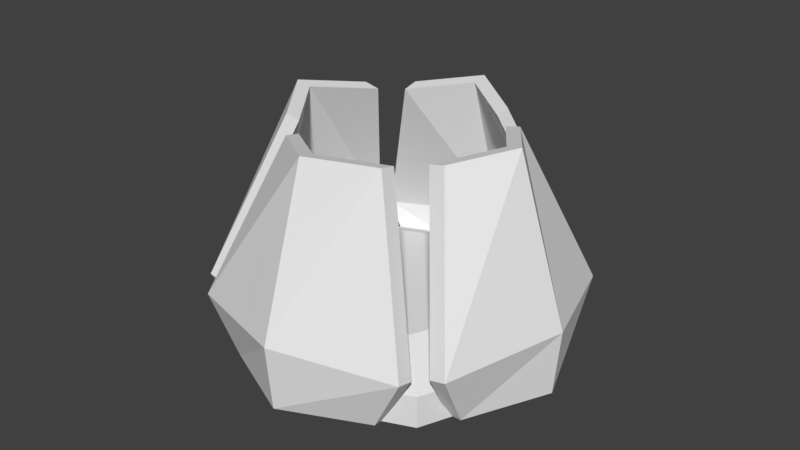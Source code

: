 # Source: ThowableDevice_1.blend  (saved by Blender 2.79.0; exported with 4.5.12 LTS)
import bpy
from mathutils import Matrix  # noqa: F401  (used for matrix-valued properties, if any)

bpy.ops.wm.read_factory_settings(use_empty=True)
scene = bpy.context.scene
scene.name = 'Scene'

# ---- collections
col_collection_1 = bpy.data.collections.new('Collection 1'); scene.collection.children.link(col_collection_1)

# ---- world
world_world = bpy.data.worlds.new('World'); scene.world = world_world
world_world.color = (0.05088, 0.05088, 0.05088)
world_world.use_sun_shadow = False
world_world.sun_shadow_jitter_overblur = 0.0
world_world.cycles.sampling_method = 'MANUAL'

# ---- meshes
me_cylinder_001 = bpy.data.meshes.new('Cylinder.001')
me_cylinder_001.from_pydata([(0.0, 0.0, -0.005), (-2.964e-10, 0.0, 0.01289), (0.0, 0.05, -0.005), (-1.971e-10, 0.0319, 0.01289), (0.03536, 0.03536, -0.005), (0.03536, 0.03536, 0.005), (0.05, -2.186e-09, -0.005), (0.0319, -1.465e-09, 0.01289), (0.03536, -0.03536, -0.005), (0.03536, -0.03536, 0.005), (-4.371e-09, -0.05, -0.005), (-3.028e-09, -0.0319, 0.01289), (-0.03536, -0.03536, -0.005), (-0.03536, -0.03536, 0.005), (-0.05, 5.962e-10, -0.005), (-0.0319, 5.533e-10, 0.01289), (-0.03536, 0.03536, -0.005), (-0.03536, 0.03536, 0.005), (0.02256, 0.02256, 0.01289), (0.0, 0.05, 0.005), (0.05, -2.186e-09, 0.005), (0.02256, -0.02256, 0.01289), (-4.371e-09, -0.05, 0.005), (-0.02256, -0.02256, 0.01289), (-0.05, 5.962e-10, 0.005), (-0.02256, 0.02256, 0.01289), (-0.03762, -0.02547, -0.004734), (-0.02343, -0.0163, 0.06197), (-0.0425, -0.02547, -0.004734), (-0.02831, -0.0163, 0.06303), (-0.03762, 0.02697, -0.004734), (-0.02343, 0.0178, 0.06197), (-0.0425, 0.02697, -0.004734), (-0.02831, 0.0178, 0.06303), (-0.05459, 0.000751, -0.004734), (-0.0404, 0.000751, 0.06567), (-0.04971, 0.000751, -0.004734), (-0.03552, 0.000751, 0.0646), (-0.03952, -0.03544, 0.01223), (-0.04441, -0.03544, 0.0133), (-0.04441, 0.03695, 0.0133), (-0.03952, 0.03695, 0.01223), (-0.05161, 0.000751, 0.01487), (-0.05649, 0.000751, 0.01594), (0.03762, -0.02547, -0.004734), (0.02343, -0.0163, 0.06197), (0.0425, -0.02547, -0.004734), (0.02831, -0.0163, 0.06303), (0.03762, 0.02697, -0.004734), (0.02343, 0.0178, 0.06197), (0.0425, 0.02697, -0.004734), (0.02831, 0.0178, 0.06303), (0.05459, 0.000751, -0.004734), (0.0404, 0.000751, 0.06567), (0.04971, 0.000751, -0.004734), (0.03552, 0.000751, 0.0646), (0.03952, -0.03544, 0.01223), (0.04441, -0.03544, 0.0133), (0.04441, 0.03695, 0.0133), (0.03952, 0.03695, 0.01223), (0.05161, 0.000751, 0.01487), (0.05649, 0.000751, 0.01594), (-0.02622, 0.03708, -0.004787), (-0.01705, 0.02289, 0.06191), (-0.02622, 0.04197, -0.004787), (-0.01705, 0.02777, 0.06298), (0.02622, 0.03708, -0.004787), (0.01705, 0.02289, 0.06191), (0.02622, 0.04197, -0.004787), (0.01705, 0.02777, 0.06298), (0.0, 0.05405, -0.004787), (0.0, 0.03986, 0.06562), (0.0, 0.04917, -0.004787), (0.0, 0.03498, 0.06455), (-0.0362, 0.03898, 0.01218), (-0.0362, 0.04387, 0.01324), (0.0362, 0.04387, 0.01324), (0.0362, 0.03898, 0.01218), (0.0, 0.05107, 0.01482), (0.0, 0.05596, 0.01588), (-0.02622, -0.03708, -0.004787), (-0.01705, -0.02289, 0.06191), (-0.02622, -0.04197, -0.004787), (-0.01705, -0.02777, 0.06298), (0.02622, -0.03708, -0.004787), (0.01705, -0.02289, 0.06191), (0.02622, -0.04197, -0.004787), (0.01705, -0.02777, 0.06298), (0.0, -0.05405, -0.004787), (0.0, -0.03986, 0.06562), (0.0, -0.04917, -0.004787), (0.0, -0.03498, 0.06455), (-0.0362, -0.03898, 0.01218), (-0.0362, -0.04387, 0.01324), (0.0362, -0.04387, 0.01324), (0.0362, -0.03898, 0.01218), (0.0, -0.05107, 0.01482), (0.0, -0.05596, 0.01588)], [], [(6, 8, 0, 4), (1, 21, 7, 18), (2, 19, 5, 4), (10, 12, 0, 8), (1, 23, 11, 21), (4, 5, 20, 6), (6, 20, 9, 8), (14, 16, 0, 12), (1, 25, 15, 23), (8, 9, 22, 10), (10, 22, 13, 12), (0, 16, 2, 4), (12, 13, 24, 14), (14, 24, 17, 16), (16, 17, 19, 2), (3, 25, 1, 18), (3, 18, 5, 19), (18, 7, 20, 5), (7, 21, 9, 20), (21, 11, 22, 9), (11, 23, 13, 22), (23, 15, 24, 13), (15, 25, 17, 24), (25, 3, 19, 17), (38, 27, 29, 39), (43, 35, 33, 40), (40, 33, 31, 41), (42, 37, 27, 38), (34, 32, 30, 36), (35, 29, 27, 37), (33, 35, 37, 31), (28, 34, 36, 26), (41, 31, 37, 42), (39, 29, 35, 43), (28, 39, 43, 34), (30, 41, 42, 36), (36, 42, 38, 26), (32, 40, 41, 30), (34, 43, 40, 32), (26, 38, 39, 28), (56, 57, 47, 45), (61, 58, 51, 53), (58, 59, 49, 51), (60, 56, 45, 55), (52, 54, 48, 50), (53, 55, 45, 47), (51, 49, 55, 53), (46, 44, 54, 52), (59, 60, 55, 49), (57, 61, 53, 47), (46, 52, 61, 57), (48, 54, 60, 59), (54, 44, 56, 60), (50, 48, 59, 58), (52, 50, 58, 61), (44, 46, 57, 56), (74, 63, 65, 75), (79, 71, 69, 76), (76, 69, 67, 77), (78, 73, 63, 74), (70, 68, 66, 72), (71, 65, 63, 73), (69, 71, 73, 67), (64, 70, 72, 62), (77, 67, 73, 78), (75, 65, 71, 79), (64, 75, 79, 70), (66, 77, 78, 72), (72, 78, 74, 62), (68, 76, 77, 66), (70, 79, 76, 68), (62, 74, 75, 64), (92, 93, 83, 81), (97, 94, 87, 89), (94, 95, 85, 87), (96, 92, 81, 91), (88, 90, 84, 86), (89, 91, 81, 83), (87, 85, 91, 89), (82, 80, 90, 88), (95, 96, 91, 85), (93, 97, 89, 83), (82, 88, 97, 93), (84, 90, 96, 95), (90, 80, 92, 96), (86, 84, 95, 94), (88, 86, 94, 97), (80, 82, 93, 92)])
me_cylinder_001.use_remesh_preserve_volume = False
me_cylinder_001.use_remesh_preserve_attributes = False
me_cylinder_001.use_mirror_vertex_groups = False
me_cylinder_001.update()

# ---- objects
ob_cylinder = bpy.data.objects.new('Cylinder', me_cylinder_001)

# ---- transforms, parenting, visibility, modifiers, constraints
ob_cylinder.location = (0.0, 0.0, 0.0)
ob_cylinder.lineart.crease_threshold = 0.0

# ---- collection membership
col_collection_1.objects.link(ob_cylinder)

# ---- scene / render settings (as saved in the file)
scene.frame_start = 1; scene.frame_end = 250; scene.frame_set(1)
scene.render.engine = 'BLENDER_EEVEE_NEXT'
scene.render.resolution_percentage = 50
scene.render.dither_intensity = 0.0
scene.cycles.use_denoising = False
scene.cycles.samples = 128
scene.cycles.sampling_pattern = 'TABULATED_SOBOL'
scene.cycles.use_adaptive_sampling = False
scene.cycles.use_light_tree = False
scene.cycles.blur_glossy = 0.0
scene.cycles.sample_clamp_indirect = 0.0
scene.view_settings.view_transform = 'Standard'
bpy.context.view_layer.update()

# ---- added for rendering (the .blend has no active camera and no usable light): camera, sun
cam_auto = bpy.data.cameras.new('AutoCamera')
cam_auto.lens = 50.0
cam_auto.sensor_width = 36.0
cam_auto.clip_end = 1000.0
ob_auto_camera = bpy.data.objects.new('AutoCamera', cam_auto)
scene.collection.objects.link(ob_auto_camera)
ob_auto_camera.location = (0.185045, -0.222054, 0.178371)
ob_auto_camera.rotation_euler = (1.09748, -7.21219e-08, 0.694738)
scene.camera = ob_auto_camera
light_auto_sun = bpy.data.lights.new('AutoSun', 'SUN')
light_auto_sun.energy = 3.0
light_auto_sun.angle = 0.0523599
ob_auto_sun = bpy.data.objects.new('AutoSun', light_auto_sun)
scene.collection.objects.link(ob_auto_sun)
ob_auto_sun.rotation_euler = (0.872665, 0.174533, 0.523599)
bpy.context.view_layer.update()
